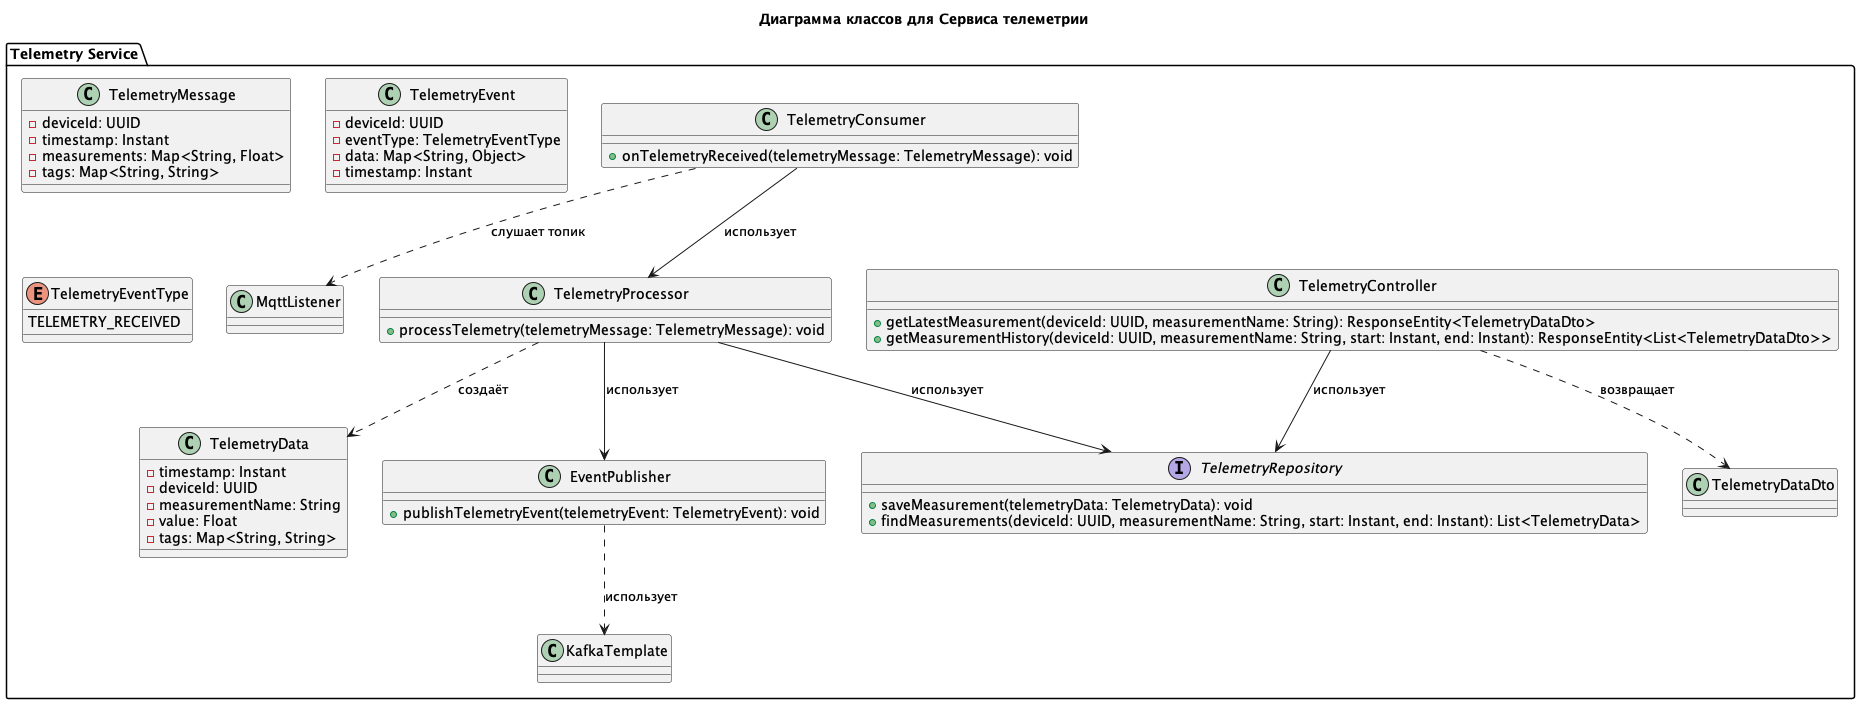

The diagram above was rendered by PlantUML. Its source (embedded in the PNG):
@startuml

title Диаграмма классов для Сервиса телеметрии

package "Telemetry Service" {

    class TelemetryConsumer {
        + onTelemetryReceived(telemetryMessage: TelemetryMessage): void
    }
    
    class EventPublisher {
            + publishTelemetryEvent(telemetryEvent: TelemetryEvent): void
    }

    class TelemetryProcessor {
        + processTelemetry(telemetryMessage: TelemetryMessage): void
    }

    interface TelemetryRepository {
        + saveMeasurement(telemetryData: TelemetryData): void
        + findMeasurements(deviceId: UUID, measurementName: String, start: Instant, end: Instant): List<TelemetryData>
    }

    class TelemetryController {
        + getLatestMeasurement(deviceId: UUID, measurementName: String): ResponseEntity<TelemetryDataDto>
        + getMeasurementHistory(deviceId: UUID, measurementName: String, start: Instant, end: Instant): ResponseEntity<List<TelemetryDataDto>>
    }

    class TelemetryMessage {
        - deviceId: UUID
        - timestamp: Instant
        - measurements: Map<String, Float>
        - tags: Map<String, String>
    }

    class TelemetryData {
        - timestamp: Instant
        - deviceId: UUID
        - measurementName: String
        - value: Float
        - tags: Map<String, String>
    }
    
     class TelemetryEvent {
            - deviceId: UUID
            - eventType: TelemetryEventType
            - data: Map<String, Object>
            - timestamp: Instant
        }
    
     enum TelemetryEventType {
        TELEMETRY_RECEIVED
     }

    ' Взаимосвязи
    TelemetryConsumer --> TelemetryProcessor : использует
    TelemetryProcessor --> TelemetryRepository : использует
    TelemetryController --> TelemetryRepository : использует
    TelemetryProcessor ..> TelemetryData : создаёт
    TelemetryController ..> TelemetryDataDto : возвращает
    TelemetryProcessor --> EventPublisher : использует
    EventPublisher ..> KafkaTemplate : использует
    TelemetryConsumer ..> MqttListener : слушает топик

    class KafkaTemplate
    class MqttListener

}

@enduml